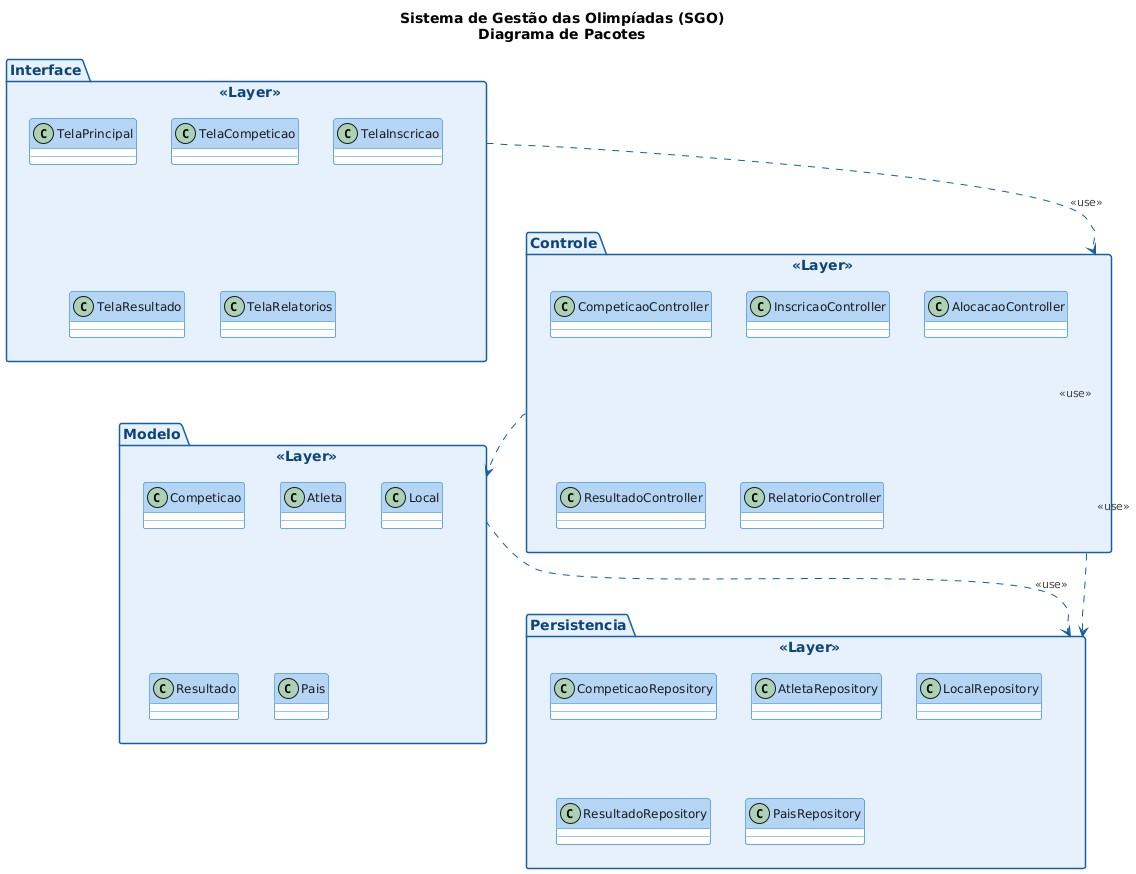

The diagram above was rendered by PlantUML. Its source (embedded in the PNG):
@startuml
skinparam backgroundColor #FFFFFF
skinparam DefaultFontName Arial
skinparam DefaultFontSize 12

skinparam PackageBorderColor #185FA5
skinparam PackageBackgroundColor #E6F1FB
skinparam PackageFontColor #0C447C
skinparam PackageFontSize 14
skinparam PackageFontStyle bold

skinparam ClassBorderColor #378ADD
skinparam ClassBackgroundColor #FFFFFF
skinparam ClassFontColor #1a1a1a
skinparam ClassFontSize 12
skinparam ClassHeaderBackgroundColor #B5D4F4

skinparam ArrowColor #185FA5
skinparam ArrowFontColor #444441
skinparam ArrowFontSize 11

title Sistema de Gestão das Olimpíadas (SGO)\nDiagrama de Pacotes

' ════════════════════════════════════════
'  PACOTES E SEUS CONTEÚDOS
' ════════════════════════════════════════

package "Interface" <<Layer>> {
  class TelaPrincipal
  class TelaCompeticao
  class TelaInscricao
  class TelaResultado
  class TelaRelatorios
}

package "Controle" <<Layer>> {
  class CompeticaoController
  class InscricaoController
  class AlocacaoController
  class ResultadoController
  class RelatorioController
}

package "Modelo" <<Layer>> {
  class Competicao
  class Atleta
  class Local
  class Resultado
  class Pais
}

package "Persistencia" <<Layer>> {
  class CompeticaoRepository
  class AtletaRepository
  class LocalRepository
  class ResultadoRepository
  class PaisRepository
}

' ════════════════════════════════════════
'  DEPENDÊNCIAS ENTRE PACOTES
'  Interface → Controle → Modelo → Persistência
' ════════════════════════════════════════

Interface  ..> Controle     : <<use>>
Controle   ..> Modelo       : <<use>>
Controle   ..> Persistencia : <<use>>
Modelo     ..> Persistencia : <<use>>
@enduml